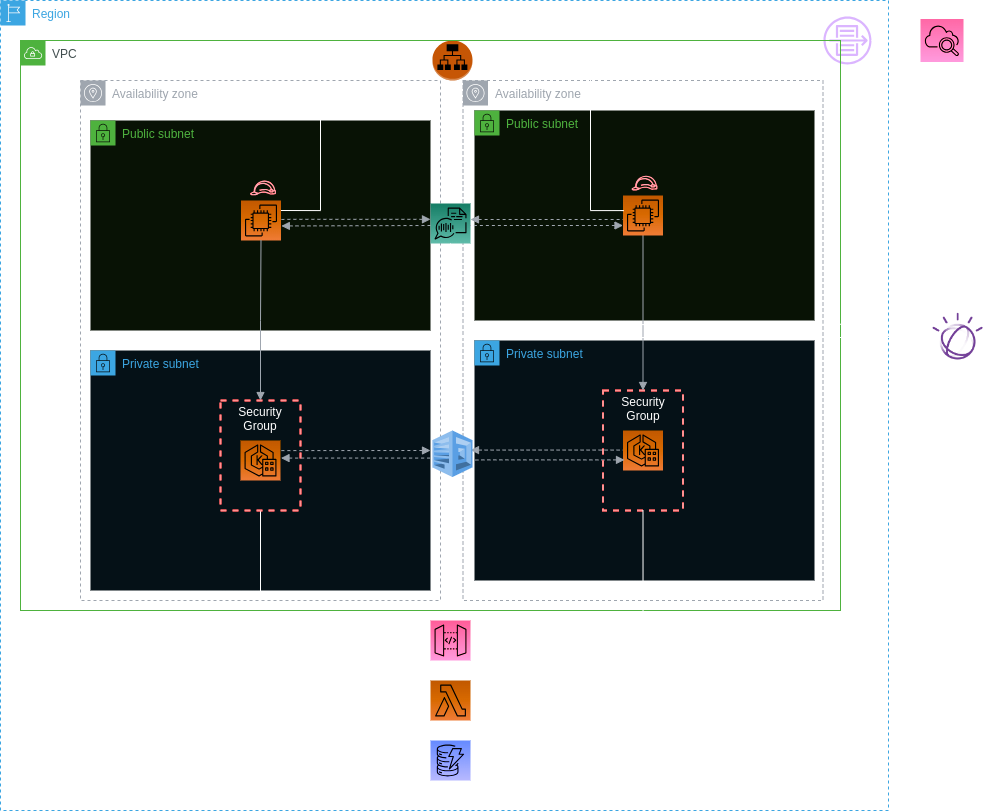

The diagram above was exported from draw.io. Its source (the exported page's mxGraphModel, read from the mxfile embedded in the PNG):
<mxGraphModel dx="2036" dy="-701" grid="1" gridSize="10" guides="1" tooltips="1" connect="1" arrows="1" fold="1" page="1" pageScale="1" pageWidth="1169" pageHeight="827" math="0" shadow="0">
  <root>
    <mxCell id="0" />
    <mxCell id="1" parent="0" />
    <mxCell id="82dcGCha--855opEZvRb-5" value="Region" style="points=[[0,0],[0.25,0],[0.5,0],[0.75,0],[1,0],[1,0.25],[1,0.5],[1,0.75],[1,1],[0.75,1],[0.5,1],[0.25,1],[0,1],[0,0.75],[0,0.5],[0,0.25]];outlineConnect=0;gradientColor=none;html=1;whiteSpace=wrap;fontSize=12;fontStyle=0;container=1;pointerEvents=0;collapsible=0;recursiveResize=0;shape=mxgraph.aws4.group;grIcon=mxgraph.aws4.group_region;strokeColor=#147EBA;fillColor=none;verticalAlign=top;align=left;spacingLeft=30;fontColor=#147EBA;dashed=1;" parent="1" vertex="1">
      <mxGeometry x="40" y="1720" width="888" height="810" as="geometry" />
    </mxCell>
    <mxCell id="82dcGCha--855opEZvRb-8" value="Availability zone" style="sketch=0;outlineConnect=0;gradientColor=none;html=1;whiteSpace=wrap;fontSize=12;fontStyle=0;shape=mxgraph.aws4.group;grIcon=mxgraph.aws4.group_availability_zone;strokeColor=#545B64;fillColor=none;verticalAlign=top;align=left;spacingLeft=30;fontColor=#545B64;dashed=1;movable=1;resizable=1;rotatable=1;deletable=1;editable=1;locked=0;connectable=1;" parent="82dcGCha--855opEZvRb-5" vertex="1">
      <mxGeometry x="80" y="80" width="360" height="520" as="geometry" />
    </mxCell>
    <mxCell id="82dcGCha--855opEZvRb-67" value="" style="outlineConnect=0;dashed=0;verticalLabelPosition=bottom;verticalAlign=top;align=center;html=1;shape=mxgraph.aws3.application_load_balancer;fillColor=#F58534;gradientColor=none;" parent="82dcGCha--855opEZvRb-5" vertex="1">
      <mxGeometry x="432" y="40" width="40" height="40" as="geometry" />
    </mxCell>
    <mxCell id="82dcGCha--855opEZvRb-78" style="edgeStyle=orthogonalEdgeStyle;rounded=0;orthogonalLoop=1;jettySize=auto;html=1;exitX=0.5;exitY=1;exitDx=0;exitDy=0;exitPerimeter=0;entryX=0.5;entryY=0;entryDx=0;entryDy=0;entryPerimeter=0;" parent="82dcGCha--855opEZvRb-5" source="82dcGCha--855opEZvRb-69" target="82dcGCha--855opEZvRb-62" edge="1">
      <mxGeometry relative="1" as="geometry" />
    </mxCell>
    <mxCell id="82dcGCha--855opEZvRb-69" value="" style="sketch=0;points=[[0,0,0],[0.25,0,0],[0.5,0,0],[0.75,0,0],[1,0,0],[0,1,0],[0.25,1,0],[0.5,1,0],[0.75,1,0],[1,1,0],[0,0.25,0],[0,0.5,0],[0,0.75,0],[1,0.25,0],[1,0.5,0],[1,0.75,0]];outlineConnect=0;fontColor=#232F3E;gradientColor=#FF4F8B;gradientDirection=north;fillColor=#BC1356;strokeColor=#ffffff;dashed=0;verticalLabelPosition=bottom;verticalAlign=top;align=center;html=1;fontSize=12;fontStyle=0;aspect=fixed;shape=mxgraph.aws4.resourceIcon;resIcon=mxgraph.aws4.api_gateway;" parent="82dcGCha--855opEZvRb-5" vertex="1">
      <mxGeometry x="430" y="620" width="40" height="40" as="geometry" />
    </mxCell>
    <mxCell id="82dcGCha--855opEZvRb-77" style="edgeStyle=orthogonalEdgeStyle;rounded=0;orthogonalLoop=1;jettySize=auto;html=1;exitX=0.5;exitY=1;exitDx=0;exitDy=0;exitPerimeter=0;entryX=0.5;entryY=0;entryDx=0;entryDy=0;entryPerimeter=0;" parent="82dcGCha--855opEZvRb-5" source="82dcGCha--855opEZvRb-62" target="82dcGCha--855opEZvRb-59" edge="1">
      <mxGeometry relative="1" as="geometry" />
    </mxCell>
    <mxCell id="82dcGCha--855opEZvRb-62" value="" style="sketch=0;points=[[0,0,0],[0.25,0,0],[0.5,0,0],[0.75,0,0],[1,0,0],[0,1,0],[0.25,1,0],[0.5,1,0],[0.75,1,0],[1,1,0],[0,0.25,0],[0,0.5,0],[0,0.75,0],[1,0.25,0],[1,0.5,0],[1,0.75,0]];outlineConnect=0;fontColor=#232F3E;gradientColor=#F78E04;gradientDirection=north;fillColor=#D05C17;strokeColor=#ffffff;dashed=0;verticalLabelPosition=bottom;verticalAlign=top;align=center;html=1;fontSize=12;fontStyle=0;aspect=fixed;shape=mxgraph.aws4.resourceIcon;resIcon=mxgraph.aws4.lambda;" parent="82dcGCha--855opEZvRb-5" vertex="1">
      <mxGeometry x="430" y="680" width="40" height="40" as="geometry" />
    </mxCell>
    <mxCell id="82dcGCha--855opEZvRb-59" value="" style="sketch=0;points=[[0,0,0],[0.25,0,0],[0.5,0,0],[0.75,0,0],[1,0,0],[0,1,0],[0.25,1,0],[0.5,1,0],[0.75,1,0],[1,1,0],[0,0.25,0],[0,0.5,0],[0,0.75,0],[1,0.25,0],[1,0.5,0],[1,0.75,0]];outlineConnect=0;fontColor=#232F3E;gradientColor=#4D72F3;gradientDirection=north;fillColor=#3334B9;strokeColor=#ffffff;dashed=0;verticalLabelPosition=bottom;verticalAlign=top;align=center;html=1;fontSize=12;fontStyle=0;aspect=fixed;shape=mxgraph.aws4.resourceIcon;resIcon=mxgraph.aws4.dynamodb;" parent="82dcGCha--855opEZvRb-5" vertex="1">
      <mxGeometry x="430" y="740" width="40" height="40" as="geometry" />
    </mxCell>
    <mxCell id="82dcGCha--855opEZvRb-84" value="" style="sketch=0;outlineConnect=0;fontColor=#232F3E;gradientColor=none;fillColor=#4D27AA;strokeColor=none;dashed=0;verticalLabelPosition=bottom;verticalAlign=top;align=center;html=1;fontSize=12;fontStyle=0;aspect=fixed;pointerEvents=1;shape=mxgraph.aws4.flow_logs;" parent="82dcGCha--855opEZvRb-5" vertex="1">
      <mxGeometry x="823" y="16" width="48" height="48" as="geometry" />
    </mxCell>
    <mxCell id="82dcGCha--855opEZvRb-18" value="Private subnet" style="points=[[0,0],[0.25,0],[0.5,0],[0.75,0],[1,0],[1,0.25],[1,0.5],[1,0.75],[1,1],[0.75,1],[0.5,1],[0.25,1],[0,1],[0,0.75],[0,0.5],[0,0.25]];outlineConnect=0;gradientColor=none;html=1;whiteSpace=wrap;fontSize=12;fontStyle=0;container=1;pointerEvents=0;collapsible=0;recursiveResize=0;shape=mxgraph.aws4.group;grIcon=mxgraph.aws4.group_security_group;grStroke=0;strokeColor=#147EBA;fillColor=#E6F2F8;verticalAlign=top;align=left;spacingLeft=30;fontColor=#147EBA;dashed=0;movable=0;resizable=0;rotatable=0;deletable=0;editable=0;locked=1;connectable=0;" parent="1" vertex="1">
      <mxGeometry x="130" y="2070" width="340" height="240" as="geometry" />
    </mxCell>
    <mxCell id="82dcGCha--855opEZvRb-20" value="Public subnet" style="points=[[0,0],[0.25,0],[0.5,0],[0.75,0],[1,0],[1,0.25],[1,0.5],[1,0.75],[1,1],[0.75,1],[0.5,1],[0.25,1],[0,1],[0,0.75],[0,0.5],[0,0.25]];outlineConnect=0;gradientColor=none;html=1;whiteSpace=wrap;fontSize=12;fontStyle=0;container=1;pointerEvents=0;collapsible=0;recursiveResize=0;shape=mxgraph.aws4.group;grIcon=mxgraph.aws4.group_security_group;grStroke=0;strokeColor=#248814;fillColor=#E9F3E6;verticalAlign=top;align=left;spacingLeft=30;fontColor=#248814;dashed=0;movable=0;resizable=0;rotatable=0;deletable=0;editable=0;locked=1;connectable=0;" parent="1" vertex="1">
      <mxGeometry x="130" y="1840" width="340" height="210" as="geometry" />
    </mxCell>
    <mxCell id="82dcGCha--855opEZvRb-23" value="" style="sketch=0;points=[[0,0,0],[0.25,0,0],[0.5,0,0],[0.75,0,0],[1,0,0],[0,1,0],[0.25,1,0],[0.5,1,0],[0.75,1,0],[1,1,0],[0,0.25,0],[0,0.5,0],[0,0.75,0],[1,0.25,0],[1,0.5,0],[1,0.75,0]];outlineConnect=0;fontColor=#232F3E;gradientColor=#F78E04;gradientDirection=north;fillColor=#D05C17;strokeColor=#ffffff;dashed=0;verticalLabelPosition=bottom;verticalAlign=top;align=center;html=1;fontSize=12;fontStyle=0;aspect=fixed;shape=mxgraph.aws4.resourceIcon;resIcon=mxgraph.aws4.eks_anywhere;" parent="1" vertex="1">
      <mxGeometry x="280" y="2160" width="40" height="40" as="geometry" />
    </mxCell>
    <mxCell id="82dcGCha--855opEZvRb-82" style="edgeStyle=orthogonalEdgeStyle;rounded=0;orthogonalLoop=1;jettySize=auto;html=1;exitX=0.5;exitY=1;exitDx=0;exitDy=0;entryX=0;entryY=0.5;entryDx=0;entryDy=0;entryPerimeter=0;" parent="1" source="82dcGCha--855opEZvRb-26" target="82dcGCha--855opEZvRb-69" edge="1">
      <mxGeometry relative="1" as="geometry" />
    </mxCell>
    <mxCell id="82dcGCha--855opEZvRb-26" value="Security Group" style="fontStyle=0;verticalAlign=top;align=center;spacingTop=-2;fillColor=none;rounded=0;whiteSpace=wrap;html=1;strokeColor=#FF0000;strokeWidth=2;dashed=1;container=1;collapsible=0;expand=0;recursiveResize=0;" parent="1" vertex="1">
      <mxGeometry x="260" y="2120" width="80" height="110" as="geometry" />
    </mxCell>
    <mxCell id="82dcGCha--855opEZvRb-81" style="edgeStyle=orthogonalEdgeStyle;rounded=0;orthogonalLoop=1;jettySize=auto;html=1;exitX=1;exitY=0.25;exitDx=0;exitDy=0;exitPerimeter=0;entryX=0;entryY=0.5;entryDx=0;entryDy=0;entryPerimeter=0;" parent="1" source="82dcGCha--855opEZvRb-32" target="82dcGCha--855opEZvRb-67" edge="1">
      <mxGeometry relative="1" as="geometry">
        <Array as="points">
          <mxPoint x="360" y="1930" />
          <mxPoint x="360" y="1780" />
        </Array>
      </mxGeometry>
    </mxCell>
    <mxCell id="82dcGCha--855opEZvRb-32" value="" style="sketch=0;points=[[0,0,0],[0.25,0,0],[0.5,0,0],[0.75,0,0],[1,0,0],[0,1,0],[0.25,1,0],[0.5,1,0],[0.75,1,0],[1,1,0],[0,0.25,0],[0,0.5,0],[0,0.75,0],[1,0.25,0],[1,0.5,0],[1,0.75,0]];outlineConnect=0;fontColor=#232F3E;gradientColor=#F78E04;gradientDirection=north;fillColor=#D05C17;strokeColor=#ffffff;dashed=0;verticalLabelPosition=bottom;verticalAlign=top;align=center;html=1;fontSize=12;fontStyle=0;aspect=fixed;shape=mxgraph.aws4.resourceIcon;resIcon=mxgraph.aws4.ec2;" parent="1" vertex="1">
      <mxGeometry x="280.5" y="1920" width="40" height="40" as="geometry" />
    </mxCell>
    <mxCell id="82dcGCha--855opEZvRb-38" value="" style="sketch=0;outlineConnect=0;fontColor=#232F3E;gradientColor=none;fillColor=#BF0816;strokeColor=none;dashed=0;verticalLabelPosition=bottom;verticalAlign=top;align=center;html=1;fontSize=12;fontStyle=0;aspect=fixed;pointerEvents=1;shape=mxgraph.aws4.role;" parent="1" vertex="1">
      <mxGeometry x="289.32" y="1900" width="26.36" height="14.87" as="geometry" />
    </mxCell>
    <mxCell id="82dcGCha--855opEZvRb-40" value="VPC" style="points=[[0,0],[0.25,0],[0.5,0],[0.75,0],[1,0],[1,0.25],[1,0.5],[1,0.75],[1,1],[0.75,1],[0.5,1],[0.25,1],[0,1],[0,0.75],[0,0.5],[0,0.25]];outlineConnect=0;gradientColor=none;html=1;whiteSpace=wrap;fontSize=12;fontStyle=0;container=1;pointerEvents=0;collapsible=0;recursiveResize=0;shape=mxgraph.aws4.group;grIcon=mxgraph.aws4.group_vpc;strokeColor=#248814;fillColor=none;verticalAlign=top;align=left;spacingLeft=30;fontColor=#AAB7B8;dashed=0;" parent="1" vertex="1">
      <mxGeometry x="60" y="1760" width="820" height="570" as="geometry" />
    </mxCell>
    <mxCell id="82dcGCha--855opEZvRb-7" value="Availability zone" style="sketch=0;outlineConnect=0;gradientColor=none;html=1;whiteSpace=wrap;fontSize=12;fontStyle=0;shape=mxgraph.aws4.group;grIcon=mxgraph.aws4.group_availability_zone;strokeColor=#545B64;fillColor=none;verticalAlign=top;align=left;spacingLeft=30;fontColor=#545B64;dashed=1;" parent="82dcGCha--855opEZvRb-40" vertex="1">
      <mxGeometry x="442.5" y="40" width="360" height="520" as="geometry" />
    </mxCell>
    <mxCell id="82dcGCha--855opEZvRb-19" value="Private subnet" style="points=[[0,0],[0.25,0],[0.5,0],[0.75,0],[1,0],[1,0.25],[1,0.5],[1,0.75],[1,1],[0.75,1],[0.5,1],[0.25,1],[0,1],[0,0.75],[0,0.5],[0,0.25]];outlineConnect=0;gradientColor=none;html=1;whiteSpace=wrap;fontSize=12;fontStyle=0;container=1;pointerEvents=0;collapsible=0;recursiveResize=0;shape=mxgraph.aws4.group;grIcon=mxgraph.aws4.group_security_group;grStroke=0;strokeColor=#147EBA;fillColor=#E6F2F8;verticalAlign=top;align=left;spacingLeft=30;fontColor=#147EBA;dashed=0;" parent="82dcGCha--855opEZvRb-40" vertex="1">
      <mxGeometry x="454" y="300" width="340" height="240" as="geometry" />
    </mxCell>
    <mxCell id="82dcGCha--855opEZvRb-24" value="" style="sketch=0;points=[[0,0,0],[0.25,0,0],[0.5,0,0],[0.75,0,0],[1,0,0],[0,1,0],[0.25,1,0],[0.5,1,0],[0.75,1,0],[1,1,0],[0,0.25,0],[0,0.5,0],[0,0.75,0],[1,0.25,0],[1,0.5,0],[1,0.75,0]];outlineConnect=0;fontColor=#232F3E;gradientColor=#F78E04;gradientDirection=north;fillColor=#D05C17;strokeColor=#ffffff;dashed=0;verticalLabelPosition=bottom;verticalAlign=top;align=center;html=1;fontSize=12;fontStyle=0;aspect=fixed;shape=mxgraph.aws4.resourceIcon;resIcon=mxgraph.aws4.eks_anywhere;" parent="82dcGCha--855opEZvRb-19" vertex="1">
      <mxGeometry x="148.5" y="90" width="40" height="40" as="geometry" />
    </mxCell>
    <mxCell id="82dcGCha--855opEZvRb-55" value="" style="edgeStyle=orthogonalEdgeStyle;html=1;endArrow=none;elbow=vertical;startArrow=block;startFill=1;strokeColor=#545B64;rounded=0;exitX=1;exitY=0.5;exitDx=0;exitDy=0;exitPerimeter=0;dashed=1;" parent="82dcGCha--855opEZvRb-19" edge="1">
      <mxGeometry width="100" relative="1" as="geometry">
        <mxPoint x="-4" y="109.57999999999993" as="sourcePoint" />
        <mxPoint x="148.5" y="109.57999999999993" as="targetPoint" />
        <Array as="points">
          <mxPoint x="76" y="109.57999999999993" />
          <mxPoint x="76" y="109.57999999999993" />
        </Array>
      </mxGeometry>
    </mxCell>
    <mxCell id="82dcGCha--855opEZvRb-58" value="" style="edgeStyle=orthogonalEdgeStyle;html=1;endArrow=none;elbow=vertical;startArrow=block;startFill=1;strokeColor=#545B64;rounded=0;exitX=0;exitY=0.75;exitDx=0;exitDy=0;exitPerimeter=0;dashed=1;" parent="82dcGCha--855opEZvRb-19" edge="1">
      <mxGeometry width="100" relative="1" as="geometry">
        <mxPoint x="150" y="119.40999999999985" as="sourcePoint" />
        <mxPoint y="120.57999999999993" as="targetPoint" />
        <Array as="points">
          <mxPoint x="10" y="119.57999999999993" />
          <mxPoint y="119.57999999999993" />
        </Array>
      </mxGeometry>
    </mxCell>
    <mxCell id="82dcGCha--855opEZvRb-27" value="Security Group" style="fontStyle=0;verticalAlign=top;align=center;spacingTop=-2;fillColor=none;rounded=0;whiteSpace=wrap;html=1;strokeColor=#FF0000;strokeWidth=2;dashed=1;container=1;collapsible=0;expand=0;recursiveResize=0;" parent="82dcGCha--855opEZvRb-40" vertex="1">
      <mxGeometry x="582.5" y="350" width="80" height="120" as="geometry" />
    </mxCell>
    <mxCell id="82dcGCha--855opEZvRb-21" value="Public subnet" style="points=[[0,0],[0.25,0],[0.5,0],[0.75,0],[1,0],[1,0.25],[1,0.5],[1,0.75],[1,1],[0.75,1],[0.5,1],[0.25,1],[0,1],[0,0.75],[0,0.5],[0,0.25]];outlineConnect=0;gradientColor=none;html=1;whiteSpace=wrap;fontSize=12;fontStyle=0;container=1;pointerEvents=0;collapsible=0;recursiveResize=0;shape=mxgraph.aws4.group;grIcon=mxgraph.aws4.group_security_group;grStroke=0;strokeColor=#248814;fillColor=#E9F3E6;verticalAlign=top;align=left;spacingLeft=30;fontColor=#248814;dashed=0;" parent="82dcGCha--855opEZvRb-40" vertex="1">
      <mxGeometry x="454" y="70" width="340" height="210" as="geometry" />
    </mxCell>
    <mxCell id="82dcGCha--855opEZvRb-33" value="" style="sketch=0;points=[[0,0,0],[0.25,0,0],[0.5,0,0],[0.75,0,0],[1,0,0],[0,1,0],[0.25,1,0],[0.5,1,0],[0.75,1,0],[1,1,0],[0,0.25,0],[0,0.5,0],[0,0.75,0],[1,0.25,0],[1,0.5,0],[1,0.75,0]];outlineConnect=0;fontColor=#232F3E;gradientColor=#F78E04;gradientDirection=north;fillColor=#D05C17;strokeColor=#ffffff;dashed=0;verticalLabelPosition=bottom;verticalAlign=top;align=center;html=1;fontSize=12;fontStyle=0;aspect=fixed;shape=mxgraph.aws4.resourceIcon;resIcon=mxgraph.aws4.ec2;" parent="82dcGCha--855opEZvRb-21" vertex="1">
      <mxGeometry x="148.5" y="85" width="40" height="40" as="geometry" />
    </mxCell>
    <mxCell id="82dcGCha--855opEZvRb-39" value="" style="sketch=0;outlineConnect=0;fontColor=#232F3E;gradientColor=none;fillColor=#BF0816;strokeColor=none;dashed=0;verticalLabelPosition=bottom;verticalAlign=top;align=center;html=1;fontSize=12;fontStyle=0;aspect=fixed;pointerEvents=1;shape=mxgraph.aws4.role;" parent="82dcGCha--855opEZvRb-21" vertex="1">
      <mxGeometry x="156.81999999999994" y="65.13000000000011" width="26.36" height="14.87" as="geometry" />
    </mxCell>
    <mxCell id="82dcGCha--855opEZvRb-46" value="" style="edgeStyle=orthogonalEdgeStyle;html=1;endArrow=none;elbow=vertical;startArrow=block;startFill=1;strokeColor=#545B64;rounded=0;exitX=0.5;exitY=0;exitDx=0;exitDy=0;entryX=0.5;entryY=1;entryDx=0;entryDy=0;entryPerimeter=0;" parent="82dcGCha--855opEZvRb-40" source="82dcGCha--855opEZvRb-27" target="82dcGCha--855opEZvRb-33" edge="1">
      <mxGeometry width="100" relative="1" as="geometry">
        <mxPoint x="250" y="360" as="sourcePoint" />
        <mxPoint x="251" y="200" as="targetPoint" />
        <Array as="points" />
      </mxGeometry>
    </mxCell>
    <mxCell id="82dcGCha--855opEZvRb-49" value="" style="sketch=0;points=[[0,0,0],[0.25,0,0],[0.5,0,0],[0.75,0,0],[1,0,0],[0,1,0],[0.25,1,0],[0.5,1,0],[0.75,1,0],[1,1,0],[0,0.25,0],[0,0.5,0],[0,0.75,0],[1,0.25,0],[1,0.5,0],[1,0.75,0]];outlineConnect=0;fontColor=#232F3E;gradientColor=#4AB29A;gradientDirection=north;fillColor=#116D5B;strokeColor=#ffffff;dashed=0;verticalLabelPosition=bottom;verticalAlign=top;align=center;html=1;fontSize=12;fontStyle=0;aspect=fixed;shape=mxgraph.aws4.resourceIcon;resIcon=mxgraph.aws4.transcribe;" parent="82dcGCha--855opEZvRb-40" vertex="1">
      <mxGeometry x="410" y="163" width="40" height="40" as="geometry" />
    </mxCell>
    <mxCell id="82dcGCha--855opEZvRb-50" value="" style="edgeStyle=orthogonalEdgeStyle;html=1;endArrow=none;elbow=vertical;startArrow=block;startFill=1;strokeColor=#545B64;rounded=0;exitX=1;exitY=0.5;exitDx=0;exitDy=0;exitPerimeter=0;dashed=1;" parent="82dcGCha--855opEZvRb-40" edge="1">
      <mxGeometry width="100" relative="1" as="geometry">
        <mxPoint x="450" y="179" as="sourcePoint" />
        <mxPoint x="602.5" y="179" as="targetPoint" />
        <Array as="points">
          <mxPoint x="530" y="179" />
          <mxPoint x="530" y="179" />
        </Array>
      </mxGeometry>
    </mxCell>
    <mxCell id="82dcGCha--855opEZvRb-51" value="" style="edgeStyle=orthogonalEdgeStyle;html=1;endArrow=none;elbow=vertical;startArrow=block;startFill=1;strokeColor=#545B64;rounded=0;exitX=0;exitY=0.75;exitDx=0;exitDy=0;exitPerimeter=0;dashed=1;" parent="82dcGCha--855opEZvRb-40" source="82dcGCha--855opEZvRb-33" edge="1">
      <mxGeometry width="100" relative="1" as="geometry">
        <mxPoint x="460" y="193" as="sourcePoint" />
        <mxPoint x="450" y="185" as="targetPoint" />
        <Array as="points">
          <mxPoint x="450" y="185" />
        </Array>
      </mxGeometry>
    </mxCell>
    <mxCell id="82dcGCha--855opEZvRb-53" value="" style="edgeStyle=orthogonalEdgeStyle;html=1;endArrow=none;elbow=vertical;startArrow=block;startFill=1;strokeColor=#545B64;rounded=0;exitX=0;exitY=0.75;exitDx=0;exitDy=0;exitPerimeter=0;dashed=1;" parent="82dcGCha--855opEZvRb-40" edge="1">
      <mxGeometry width="100" relative="1" as="geometry">
        <mxPoint x="410" y="178.82999999999993" as="sourcePoint" />
        <mxPoint x="260" y="180" as="targetPoint" />
        <Array as="points">
          <mxPoint x="270" y="179" />
          <mxPoint x="260" y="179" />
        </Array>
      </mxGeometry>
    </mxCell>
    <mxCell id="82dcGCha--855opEZvRb-54" value="" style="outlineConnect=0;dashed=0;verticalLabelPosition=bottom;verticalAlign=top;align=center;html=1;shape=mxgraph.aws3.polly;fillColor=#2E73B8;gradientColor=none;" parent="82dcGCha--855opEZvRb-40" vertex="1">
      <mxGeometry x="412" y="390" width="40" height="46.5" as="geometry" />
    </mxCell>
    <mxCell id="82dcGCha--855opEZvRb-56" value="" style="edgeStyle=orthogonalEdgeStyle;html=1;endArrow=none;elbow=vertical;startArrow=block;startFill=1;strokeColor=#545B64;rounded=0;exitX=1;exitY=0.5;exitDx=0;exitDy=0;exitPerimeter=0;dashed=1;" parent="82dcGCha--855opEZvRb-40" edge="1">
      <mxGeometry width="100" relative="1" as="geometry">
        <mxPoint x="260.5" y="417.5799999999999" as="sourcePoint" />
        <mxPoint x="413" y="417.5799999999999" as="targetPoint" />
        <Array as="points">
          <mxPoint x="340.5" y="417.5799999999999" />
          <mxPoint x="340.5" y="417.5799999999999" />
        </Array>
      </mxGeometry>
    </mxCell>
    <mxCell id="82dcGCha--855opEZvRb-57" value="" style="edgeStyle=orthogonalEdgeStyle;html=1;endArrow=none;elbow=vertical;startArrow=block;startFill=1;strokeColor=#545B64;rounded=0;exitX=0;exitY=0.75;exitDx=0;exitDy=0;exitPerimeter=0;dashed=1;" parent="82dcGCha--855opEZvRb-40" edge="1">
      <mxGeometry width="100" relative="1" as="geometry">
        <mxPoint x="410" y="410" as="sourcePoint" />
        <mxPoint x="260" y="411.1700000000001" as="targetPoint" />
        <Array as="points">
          <mxPoint x="270" y="410.1700000000001" />
          <mxPoint x="260" y="410.1700000000001" />
        </Array>
      </mxGeometry>
    </mxCell>
    <mxCell id="82dcGCha--855opEZvRb-45" value="" style="edgeStyle=orthogonalEdgeStyle;html=1;endArrow=none;elbow=vertical;startArrow=block;startFill=1;strokeColor=#545B64;rounded=0;exitX=0.5;exitY=0;exitDx=0;exitDy=0;entryX=0.5;entryY=1;entryDx=0;entryDy=0;entryPerimeter=0;" parent="1" source="82dcGCha--855opEZvRb-26" target="82dcGCha--855opEZvRb-32" edge="1">
      <mxGeometry width="100" relative="1" as="geometry">
        <mxPoint x="430" y="2100" as="sourcePoint" />
        <mxPoint x="530" y="2100" as="targetPoint" />
        <Array as="points" />
      </mxGeometry>
    </mxCell>
    <mxCell id="82dcGCha--855opEZvRb-79" value="" style="edgeStyle=orthogonalEdgeStyle;html=1;endArrow=none;elbow=vertical;startArrow=block;startFill=1;strokeColor=#545B64;rounded=0;exitX=1.009;exitY=0.886;exitDx=0;exitDy=0;exitPerimeter=0;dashed=1;" parent="1" edge="1">
      <mxGeometry width="100" relative="1" as="geometry">
        <mxPoint x="320.86" y="1945.44" as="sourcePoint" />
        <mxPoint x="470" y="1945" as="targetPoint" />
        <Array as="points">
          <mxPoint x="470" y="1945" />
        </Array>
      </mxGeometry>
    </mxCell>
    <mxCell id="82dcGCha--855opEZvRb-80" style="edgeStyle=orthogonalEdgeStyle;rounded=0;orthogonalLoop=1;jettySize=auto;html=1;entryX=1;entryY=0.5;entryDx=0;entryDy=0;entryPerimeter=0;" parent="1" target="82dcGCha--855opEZvRb-67" edge="1">
      <mxGeometry relative="1" as="geometry">
        <mxPoint x="660" y="1930" as="sourcePoint" />
        <Array as="points">
          <mxPoint x="663" y="1930" />
          <mxPoint x="630" y="1930" />
          <mxPoint x="630" y="1780" />
        </Array>
      </mxGeometry>
    </mxCell>
    <mxCell id="82dcGCha--855opEZvRb-83" style="edgeStyle=orthogonalEdgeStyle;rounded=0;orthogonalLoop=1;jettySize=auto;html=1;exitX=0.5;exitY=1;exitDx=0;exitDy=0;entryX=1;entryY=0.5;entryDx=0;entryDy=0;entryPerimeter=0;" parent="1" source="82dcGCha--855opEZvRb-27" target="82dcGCha--855opEZvRb-69" edge="1">
      <mxGeometry relative="1" as="geometry" />
    </mxCell>
    <mxCell id="82dcGCha--855opEZvRb-85" value="" style="sketch=0;points=[[0,0,0],[0.25,0,0],[0.5,0,0],[0.75,0,0],[1,0,0],[0,1,0],[0.25,1,0],[0.5,1,0],[0.75,1,0],[1,1,0],[0,0.25,0],[0,0.5,0],[0,0.75,0],[1,0.25,0],[1,0.5,0],[1,0.75,0]];points=[[0,0,0],[0.25,0,0],[0.5,0,0],[0.75,0,0],[1,0,0],[0,1,0],[0.25,1,0],[0.5,1,0],[0.75,1,0],[1,1,0],[0,0.25,0],[0,0.5,0],[0,0.75,0],[1,0.25,0],[1,0.5,0],[1,0.75,0]];outlineConnect=0;fontColor=#232F3E;gradientColor=#F34482;gradientDirection=north;fillColor=#BC1356;strokeColor=#ffffff;dashed=0;verticalLabelPosition=bottom;verticalAlign=top;align=center;html=1;fontSize=12;fontStyle=0;aspect=fixed;shape=mxgraph.aws4.resourceIcon;resIcon=mxgraph.aws4.cloudwatch_2;" parent="1" vertex="1">
      <mxGeometry x="960" y="1738.5" width="43" height="43" as="geometry" />
    </mxCell>
    <mxCell id="82dcGCha--855opEZvRb-86" style="edgeStyle=orthogonalEdgeStyle;rounded=0;orthogonalLoop=1;jettySize=auto;html=1;" parent="1" source="82dcGCha--855opEZvRb-84" target="82dcGCha--855opEZvRb-85" edge="1">
      <mxGeometry relative="1" as="geometry" />
    </mxCell>
    <mxCell id="d5JH5wgsCx2a13miO46R-7" style="edgeStyle=orthogonalEdgeStyle;rounded=0;orthogonalLoop=1;jettySize=auto;html=1;" edge="1" parent="1" source="d5JH5wgsCx2a13miO46R-1" target="82dcGCha--855opEZvRb-54">
      <mxGeometry relative="1" as="geometry">
        <Array as="points">
          <mxPoint x="492" y="2057" />
        </Array>
      </mxGeometry>
    </mxCell>
    <mxCell id="d5JH5wgsCx2a13miO46R-1" value="" style="shape=image;verticalLabelPosition=bottom;labelBackgroundColor=default;verticalAlign=top;aspect=fixed;imageAspect=0;image=https://github.com/watson-developer-cloud.png;" vertex="1" parent="1">
      <mxGeometry x="970" y="2030" width="54" height="54" as="geometry" />
    </mxCell>
    <mxCell id="d5JH5wgsCx2a13miO46R-10" style="edgeStyle=orthogonalEdgeStyle;rounded=0;orthogonalLoop=1;jettySize=auto;html=1;entryX=0;entryY=0.25;entryDx=0;entryDy=0;" edge="1" parent="1" source="82dcGCha--855opEZvRb-49" target="d5JH5wgsCx2a13miO46R-1">
      <mxGeometry relative="1" as="geometry">
        <mxPoint x="490" y="2060" as="targetPoint" />
        <Array as="points">
          <mxPoint x="490" y="2044" />
          <mxPoint x="735" y="2044" />
        </Array>
      </mxGeometry>
    </mxCell>
  </root>
</mxGraphModel>